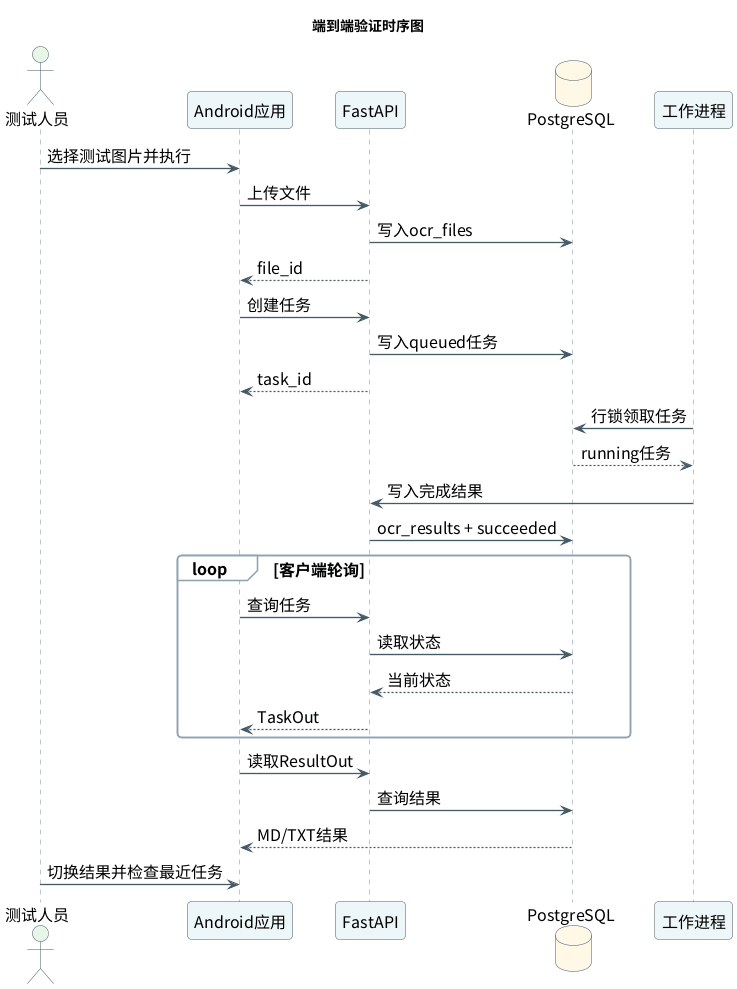

The diagram above was rendered by PlantUML. Its source (embedded in the PNG):
@startuml

skinparam backgroundColor white
skinparam defaultFontName Noto Sans CJK SC
skinparam defaultFontSize 16
skinparam shadowing false
skinparam roundcorner 8
skinparam ArrowColor #455A64
skinparam ArrowThickness 1.3
skinparam packageBorderColor #78909C
skinparam packageBackgroundColor #F8FAFB
skinparam componentBorderColor #455A64
skinparam componentBackgroundColor #EDF6F8
skinparam databaseBorderColor #455A64
skinparam databaseBackgroundColor #FFF8E6
skinparam actorBorderColor #455A64
skinparam actorBackgroundColor #E8F5E9
skinparam sequenceParticipantBorderColor #455A64
skinparam sequenceParticipantBackgroundColor #EDF6F8
skinparam sequenceLifeLineBorderColor #78909C
skinparam sequenceGroupBorderColor #90A4AE
skinparam sequenceGroupBackgroundColor #FAFCFD
skinparam activityBorderColor #455A64
skinparam activityBackgroundColor #EDF6F8
skinparam stateBorderColor #455A64
skinparam stateBackgroundColor #EDF6F8
skinparam classBorderColor #455A64
skinparam classBackgroundColor #F8FAFB
skinparam classAttributeFontSize 13
skinparam classMethodFontSize 13
skinparam linetype ortho

title 端到端验证时序图

actor "测试人员" as Tester
participant "Android应用" as App
participant "FastAPI" as API
database "PostgreSQL" as DB
participant "工作进程" as Worker
Tester -> App : 选择测试图片并执行
App -> API : 上传文件
API -> DB : 写入ocr_files
API --> App : file_id
App -> API : 创建任务
API -> DB : 写入queued任务
API --> App : task_id
Worker -> DB : 行锁领取任务
DB --> Worker : running任务
Worker -> API : 写入完成结果
API -> DB : ocr_results + succeeded
loop 客户端轮询
  App -> API : 查询任务
  API -> DB : 读取状态
  DB --> API : 当前状态
  API --> App : TaskOut
end
App -> API : 读取ResultOut
API -> DB : 查询结果
DB --> App : MD/TXT结果
Tester -> App : 切换结果并检查最近任务

@enduml